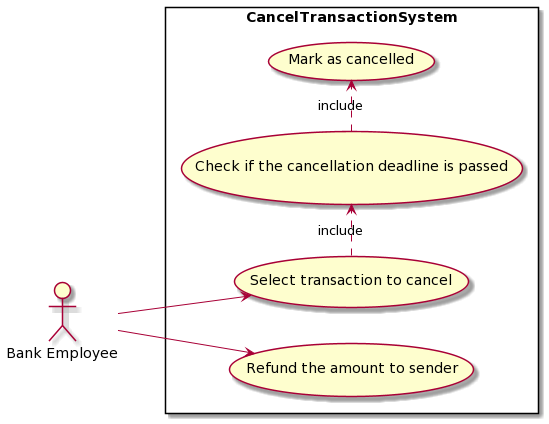

The diagram above was rendered by PlantUML. Its source (embedded in the PNG):
@startuml
left to right direction
actor "Bank Employee" as fc
rectangle CancelTransactionSystem {
  usecase "Select transaction to cancel" as UC1
  usecase "Check if the cancellation deadline is passed" as UC2
  usecase "Mark as cancelled" as UC3
  usecase "Refund the amount to sender" as UC4
  UC1 .> UC2 : include
  UC2 .> UC3 : include
}
fc --> UC1
fc --> UC4
@enduml